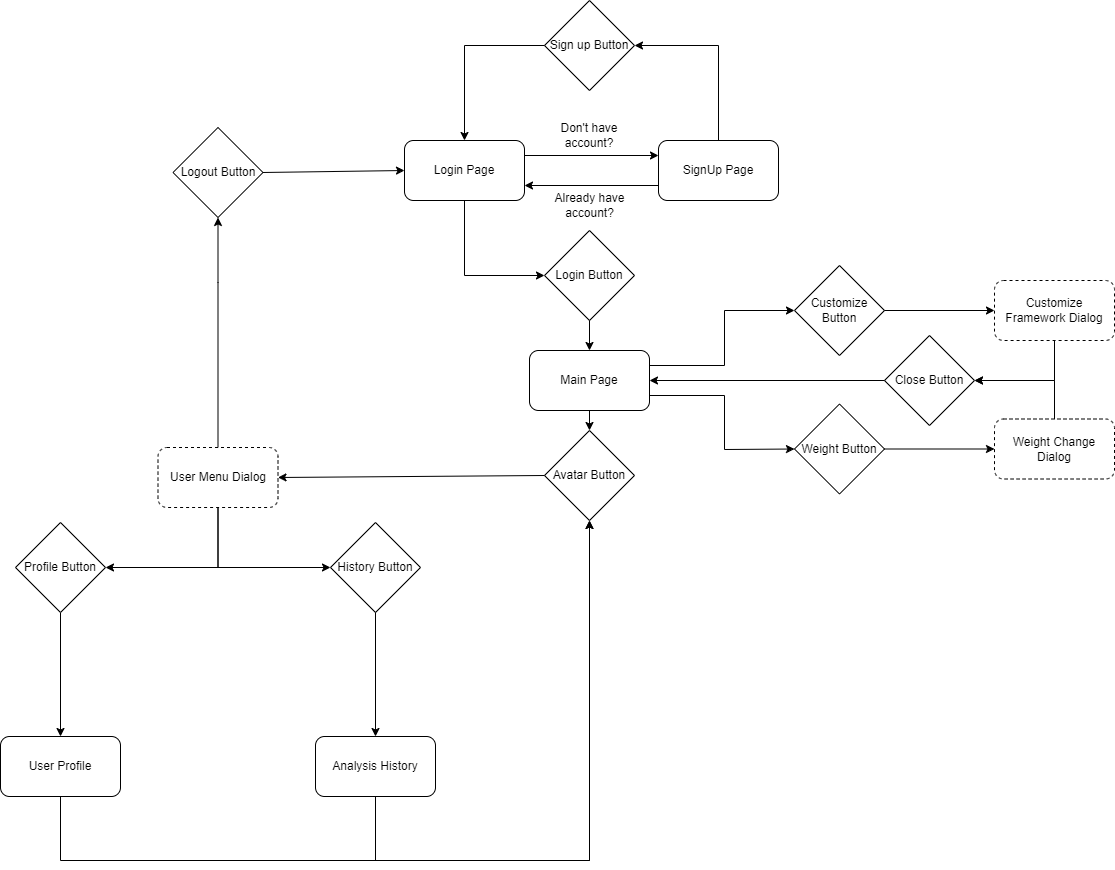

The diagram above was exported from draw.io. Its source (the exported page's mxGraphModel, read from the mxfile embedded in the PNG):
<mxGraphModel dx="2665" dy="1069" grid="1" gridSize="10" guides="1" tooltips="1" connect="1" arrows="1" fold="1" page="1" pageScale="1" pageWidth="827" pageHeight="1169" math="0" shadow="0">
  <root>
    <mxCell id="WIyWlLk6GJQsqaUBKTNV-0" />
    <mxCell id="WIyWlLk6GJQsqaUBKTNV-1" parent="WIyWlLk6GJQsqaUBKTNV-0" />
    <mxCell id="3-jGIpkRdXsMZn57FnSe-0" value="Login Page" style="rounded=1;whiteSpace=wrap;html=1;" vertex="1" parent="WIyWlLk6GJQsqaUBKTNV-1">
      <mxGeometry x="240" y="380" width="120" height="60" as="geometry" />
    </mxCell>
    <mxCell id="3-jGIpkRdXsMZn57FnSe-1" value="SignUp&amp;nbsp;Page" style="rounded=1;whiteSpace=wrap;html=1;" vertex="1" parent="WIyWlLk6GJQsqaUBKTNV-1">
      <mxGeometry x="494" y="380" width="120" height="60" as="geometry" />
    </mxCell>
    <mxCell id="3-jGIpkRdXsMZn57FnSe-4" value="Main Page" style="rounded=1;whiteSpace=wrap;html=1;" vertex="1" parent="WIyWlLk6GJQsqaUBKTNV-1">
      <mxGeometry x="365" y="590" width="120" height="60" as="geometry" />
    </mxCell>
    <mxCell id="3-jGIpkRdXsMZn57FnSe-5" value="" style="endArrow=classic;html=1;rounded=0;entryX=0;entryY=0.5;entryDx=0;entryDy=0;exitX=0.5;exitY=1;exitDx=0;exitDy=0;" edge="1" parent="WIyWlLk6GJQsqaUBKTNV-1" source="3-jGIpkRdXsMZn57FnSe-0" target="3-jGIpkRdXsMZn57FnSe-15">
      <mxGeometry width="50" height="50" relative="1" as="geometry">
        <mxPoint x="270" y="600" as="sourcePoint" />
        <mxPoint x="320" y="550" as="targetPoint" />
        <Array as="points">
          <mxPoint x="300" y="515" />
        </Array>
      </mxGeometry>
    </mxCell>
    <mxCell id="3-jGIpkRdXsMZn57FnSe-7" value="User Profile" style="rounded=1;whiteSpace=wrap;html=1;" vertex="1" parent="WIyWlLk6GJQsqaUBKTNV-1">
      <mxGeometry x="-164" y="976" width="120" height="60" as="geometry" />
    </mxCell>
    <mxCell id="3-jGIpkRdXsMZn57FnSe-8" value="Analysis History" style="rounded=1;whiteSpace=wrap;html=1;" vertex="1" parent="WIyWlLk6GJQsqaUBKTNV-1">
      <mxGeometry x="151" y="976" width="120" height="60" as="geometry" />
    </mxCell>
    <mxCell id="3-jGIpkRdXsMZn57FnSe-14" value="Sign up Button" style="rhombus;whiteSpace=wrap;html=1;" vertex="1" parent="WIyWlLk6GJQsqaUBKTNV-1">
      <mxGeometry x="380" y="240" width="90" height="90" as="geometry" />
    </mxCell>
    <mxCell id="3-jGIpkRdXsMZn57FnSe-15" value="Login Button" style="rhombus;whiteSpace=wrap;html=1;" vertex="1" parent="WIyWlLk6GJQsqaUBKTNV-1">
      <mxGeometry x="380" y="470" width="90" height="90" as="geometry" />
    </mxCell>
    <mxCell id="3-jGIpkRdXsMZn57FnSe-16" value="" style="endArrow=classic;html=1;rounded=0;entryX=0.5;entryY=0;entryDx=0;entryDy=0;exitX=0.5;exitY=1;exitDx=0;exitDy=0;" edge="1" parent="WIyWlLk6GJQsqaUBKTNV-1" source="3-jGIpkRdXsMZn57FnSe-15" target="3-jGIpkRdXsMZn57FnSe-4">
      <mxGeometry width="50" height="50" relative="1" as="geometry">
        <mxPoint x="350" y="570" as="sourcePoint" />
        <mxPoint x="400" y="520" as="targetPoint" />
      </mxGeometry>
    </mxCell>
    <mxCell id="3-jGIpkRdXsMZn57FnSe-24" value="" style="endArrow=classic;html=1;rounded=0;entryX=1;entryY=0.5;entryDx=0;entryDy=0;exitX=0.5;exitY=0;exitDx=0;exitDy=0;" edge="1" parent="WIyWlLk6GJQsqaUBKTNV-1" source="3-jGIpkRdXsMZn57FnSe-1" target="3-jGIpkRdXsMZn57FnSe-14">
      <mxGeometry width="50" height="50" relative="1" as="geometry">
        <mxPoint x="530" y="540" as="sourcePoint" />
        <mxPoint x="580" y="490" as="targetPoint" />
        <Array as="points">
          <mxPoint x="554" y="285" />
        </Array>
      </mxGeometry>
    </mxCell>
    <mxCell id="3-jGIpkRdXsMZn57FnSe-25" value="" style="endArrow=classic;html=1;rounded=0;entryX=0.5;entryY=0;entryDx=0;entryDy=0;exitX=0;exitY=0.5;exitDx=0;exitDy=0;" edge="1" parent="WIyWlLk6GJQsqaUBKTNV-1" source="3-jGIpkRdXsMZn57FnSe-14" target="3-jGIpkRdXsMZn57FnSe-0">
      <mxGeometry width="50" height="50" relative="1" as="geometry">
        <mxPoint x="290" y="340" as="sourcePoint" />
        <mxPoint x="340" y="290" as="targetPoint" />
        <Array as="points">
          <mxPoint x="300" y="285" />
        </Array>
      </mxGeometry>
    </mxCell>
    <mxCell id="3-jGIpkRdXsMZn57FnSe-26" value="" style="endArrow=classic;html=1;rounded=0;entryX=0;entryY=0.25;entryDx=0;entryDy=0;exitX=1;exitY=0.25;exitDx=0;exitDy=0;" edge="1" parent="WIyWlLk6GJQsqaUBKTNV-1" source="3-jGIpkRdXsMZn57FnSe-0" target="3-jGIpkRdXsMZn57FnSe-1">
      <mxGeometry width="50" height="50" relative="1" as="geometry">
        <mxPoint x="370" y="420" as="sourcePoint" />
        <mxPoint x="420" y="370" as="targetPoint" />
      </mxGeometry>
    </mxCell>
    <mxCell id="3-jGIpkRdXsMZn57FnSe-27" value="" style="endArrow=classic;html=1;rounded=0;entryX=1;entryY=0.75;entryDx=0;entryDy=0;exitX=0;exitY=0.75;exitDx=0;exitDy=0;" edge="1" parent="WIyWlLk6GJQsqaUBKTNV-1" source="3-jGIpkRdXsMZn57FnSe-1" target="3-jGIpkRdXsMZn57FnSe-0">
      <mxGeometry width="50" height="50" relative="1" as="geometry">
        <mxPoint x="370" y="405" as="sourcePoint" />
        <mxPoint x="504" y="405" as="targetPoint" />
      </mxGeometry>
    </mxCell>
    <mxCell id="3-jGIpkRdXsMZn57FnSe-28" value="Don't have account?" style="text;html=1;align=center;verticalAlign=middle;whiteSpace=wrap;rounded=0;" vertex="1" parent="WIyWlLk6GJQsqaUBKTNV-1">
      <mxGeometry x="395" y="360" width="60" height="30" as="geometry" />
    </mxCell>
    <mxCell id="3-jGIpkRdXsMZn57FnSe-29" value="Already have account?" style="text;html=1;align=center;verticalAlign=middle;whiteSpace=wrap;rounded=0;" vertex="1" parent="WIyWlLk6GJQsqaUBKTNV-1">
      <mxGeometry x="387.5" y="430" width="75" height="30" as="geometry" />
    </mxCell>
    <mxCell id="3-jGIpkRdXsMZn57FnSe-30" value="Avatar Button" style="rhombus;whiteSpace=wrap;html=1;" vertex="1" parent="WIyWlLk6GJQsqaUBKTNV-1">
      <mxGeometry x="380" y="670" width="90" height="90" as="geometry" />
    </mxCell>
    <mxCell id="3-jGIpkRdXsMZn57FnSe-32" value="" style="endArrow=classic;html=1;rounded=0;entryX=0.5;entryY=0;entryDx=0;entryDy=0;exitX=0.5;exitY=1;exitDx=0;exitDy=0;" edge="1" parent="WIyWlLk6GJQsqaUBKTNV-1" source="3-jGIpkRdXsMZn57FnSe-4" target="3-jGIpkRdXsMZn57FnSe-30">
      <mxGeometry width="50" height="50" relative="1" as="geometry">
        <mxPoint x="435" y="570" as="sourcePoint" />
        <mxPoint x="435" y="650" as="targetPoint" />
      </mxGeometry>
    </mxCell>
    <mxCell id="3-jGIpkRdXsMZn57FnSe-35" value="" style="endArrow=classic;html=1;rounded=0;exitX=0.5;exitY=0;exitDx=0;exitDy=0;entryX=0.5;entryY=1;entryDx=0;entryDy=0;" edge="1" parent="WIyWlLk6GJQsqaUBKTNV-1" source="3-jGIpkRdXsMZn57FnSe-37" target="3-jGIpkRdXsMZn57FnSe-40">
      <mxGeometry width="50" height="50" relative="1" as="geometry">
        <mxPoint x="368.5" y="782" as="sourcePoint" />
        <mxPoint x="368.5" y="702" as="targetPoint" />
        <Array as="points">
          <mxPoint x="53.5" y="522" />
        </Array>
      </mxGeometry>
    </mxCell>
    <mxCell id="3-jGIpkRdXsMZn57FnSe-11" value="" style="endArrow=classic;html=1;rounded=0;entryX=0.5;entryY=0;entryDx=0;entryDy=0;exitX=0.5;exitY=1;exitDx=0;exitDy=0;" edge="1" parent="WIyWlLk6GJQsqaUBKTNV-1" source="3-jGIpkRdXsMZn57FnSe-43" target="3-jGIpkRdXsMZn57FnSe-7">
      <mxGeometry width="50" height="50" relative="1" as="geometry">
        <mxPoint x="51" y="806" as="sourcePoint" />
        <mxPoint x="121" y="816" as="targetPoint" />
      </mxGeometry>
    </mxCell>
    <mxCell id="3-jGIpkRdXsMZn57FnSe-37" value="User Menu Dialog" style="rounded=1;whiteSpace=wrap;html=1;dashed=1;" vertex="1" parent="WIyWlLk6GJQsqaUBKTNV-1">
      <mxGeometry x="-6.5" y="687" width="120" height="60" as="geometry" />
    </mxCell>
    <mxCell id="3-jGIpkRdXsMZn57FnSe-39" value="" style="endArrow=classic;html=1;rounded=0;exitX=0;exitY=0.5;exitDx=0;exitDy=0;entryX=1;entryY=0.5;entryDx=0;entryDy=0;" edge="1" parent="WIyWlLk6GJQsqaUBKTNV-1" source="3-jGIpkRdXsMZn57FnSe-30" target="3-jGIpkRdXsMZn57FnSe-37">
      <mxGeometry width="50" height="50" relative="1" as="geometry">
        <mxPoint x="424.5" y="830" as="sourcePoint" />
        <mxPoint x="425" y="1010" as="targetPoint" />
      </mxGeometry>
    </mxCell>
    <mxCell id="3-jGIpkRdXsMZn57FnSe-40" value="Logout Button" style="rhombus;whiteSpace=wrap;html=1;" vertex="1" parent="WIyWlLk6GJQsqaUBKTNV-1">
      <mxGeometry x="8.5" y="367" width="90" height="90" as="geometry" />
    </mxCell>
    <mxCell id="3-jGIpkRdXsMZn57FnSe-41" value="" style="endArrow=classic;html=1;rounded=0;entryX=0;entryY=0.5;entryDx=0;entryDy=0;exitX=1;exitY=0.5;exitDx=0;exitDy=0;" edge="1" parent="WIyWlLk6GJQsqaUBKTNV-1" source="3-jGIpkRdXsMZn57FnSe-40" target="3-jGIpkRdXsMZn57FnSe-0">
      <mxGeometry width="50" height="50" relative="1" as="geometry">
        <mxPoint x="210" y="620" as="sourcePoint" />
        <mxPoint x="260" y="570" as="targetPoint" />
      </mxGeometry>
    </mxCell>
    <mxCell id="3-jGIpkRdXsMZn57FnSe-42" value="History Button" style="rhombus;whiteSpace=wrap;html=1;" vertex="1" parent="WIyWlLk6GJQsqaUBKTNV-1">
      <mxGeometry x="166" y="762" width="90" height="90" as="geometry" />
    </mxCell>
    <mxCell id="3-jGIpkRdXsMZn57FnSe-43" value="Profile Button" style="rhombus;whiteSpace=wrap;html=1;" vertex="1" parent="WIyWlLk6GJQsqaUBKTNV-1">
      <mxGeometry x="-149" y="762" width="90" height="90" as="geometry" />
    </mxCell>
    <mxCell id="3-jGIpkRdXsMZn57FnSe-45" value="" style="endArrow=classic;html=1;rounded=0;entryX=0.5;entryY=0;entryDx=0;entryDy=0;exitX=0.5;exitY=1;exitDx=0;exitDy=0;" edge="1" parent="WIyWlLk6GJQsqaUBKTNV-1" source="3-jGIpkRdXsMZn57FnSe-42" target="3-jGIpkRdXsMZn57FnSe-8">
      <mxGeometry width="50" height="50" relative="1" as="geometry">
        <mxPoint x="-94" y="862" as="sourcePoint" />
        <mxPoint x="-94" y="986" as="targetPoint" />
      </mxGeometry>
    </mxCell>
    <mxCell id="3-jGIpkRdXsMZn57FnSe-47" value="" style="group" vertex="1" connectable="0" parent="WIyWlLk6GJQsqaUBKTNV-1">
      <mxGeometry x="53.5" y="807" as="geometry" />
    </mxCell>
    <mxCell id="3-jGIpkRdXsMZn57FnSe-10" value="" style="endArrow=classic;html=1;rounded=0;entryX=0;entryY=0.5;entryDx=0;entryDy=0;exitX=0.5;exitY=1;exitDx=0;exitDy=0;" edge="1" parent="3-jGIpkRdXsMZn57FnSe-47" source="3-jGIpkRdXsMZn57FnSe-37" target="3-jGIpkRdXsMZn57FnSe-42">
      <mxGeometry width="50" height="50" relative="1" as="geometry">
        <mxPoint x="-2.2737367544323206e-13" y="-40" as="sourcePoint" />
        <mxPoint x="92.5" y="-1" as="targetPoint" />
        <Array as="points">
          <mxPoint />
        </Array>
      </mxGeometry>
    </mxCell>
    <mxCell id="3-jGIpkRdXsMZn57FnSe-44" value="" style="endArrow=classic;html=1;rounded=0;entryX=1;entryY=0.5;entryDx=0;entryDy=0;exitX=0.5;exitY=1;exitDx=0;exitDy=0;" edge="1" parent="3-jGIpkRdXsMZn57FnSe-47" source="3-jGIpkRdXsMZn57FnSe-37" target="3-jGIpkRdXsMZn57FnSe-43">
      <mxGeometry width="50" height="50" relative="1" as="geometry">
        <mxPoint x="-2.2737367544323206e-13" y="-40" as="sourcePoint" />
        <mxPoint x="156.5" y="10" as="targetPoint" />
        <Array as="points">
          <mxPoint />
        </Array>
      </mxGeometry>
    </mxCell>
    <mxCell id="3-jGIpkRdXsMZn57FnSe-50" value="" style="group" vertex="1" connectable="0" parent="WIyWlLk6GJQsqaUBKTNV-1">
      <mxGeometry x="-110" y="1100" width="535" as="geometry" />
    </mxCell>
    <mxCell id="3-jGIpkRdXsMZn57FnSe-48" value="" style="endArrow=classic;html=1;rounded=0;entryX=0.5;entryY=1;entryDx=0;entryDy=0;exitX=0.5;exitY=1;exitDx=0;exitDy=0;" edge="1" parent="3-jGIpkRdXsMZn57FnSe-50" source="3-jGIpkRdXsMZn57FnSe-8" target="3-jGIpkRdXsMZn57FnSe-30">
      <mxGeometry width="50" height="50" relative="1" as="geometry">
        <mxPoint x="113.30414012738854" y="20" as="sourcePoint" />
        <mxPoint x="155.89968152866243" y="-30" as="targetPoint" />
        <Array as="points">
          <mxPoint x="321" />
          <mxPoint x="535" />
        </Array>
      </mxGeometry>
    </mxCell>
    <mxCell id="3-jGIpkRdXsMZn57FnSe-49" value="" style="endArrow=classic;html=1;rounded=0;entryX=0.5;entryY=1;entryDx=0;entryDy=0;exitX=0.5;exitY=1;exitDx=0;exitDy=0;" edge="1" parent="3-jGIpkRdXsMZn57FnSe-50" source="3-jGIpkRdXsMZn57FnSe-7" target="3-jGIpkRdXsMZn57FnSe-30">
      <mxGeometry width="50" height="50" relative="1" as="geometry">
        <mxPoint x="276.8710191082802" y="-56" as="sourcePoint" />
        <mxPoint x="543.5191082802547" y="-330" as="targetPoint" />
        <Array as="points">
          <mxPoint x="6" />
          <mxPoint x="535" />
        </Array>
      </mxGeometry>
    </mxCell>
    <mxCell id="3-jGIpkRdXsMZn57FnSe-53" value="Customize Button" style="rhombus;whiteSpace=wrap;html=1;" vertex="1" parent="WIyWlLk6GJQsqaUBKTNV-1">
      <mxGeometry x="630" y="505" width="90" height="90" as="geometry" />
    </mxCell>
    <mxCell id="3-jGIpkRdXsMZn57FnSe-54" value="Weight Button" style="rhombus;whiteSpace=wrap;html=1;" vertex="1" parent="WIyWlLk6GJQsqaUBKTNV-1">
      <mxGeometry x="630" y="643.5" width="90" height="90" as="geometry" />
    </mxCell>
    <mxCell id="3-jGIpkRdXsMZn57FnSe-56" value="Customize Framework Dialog" style="rounded=1;whiteSpace=wrap;html=1;dashed=1;" vertex="1" parent="WIyWlLk6GJQsqaUBKTNV-1">
      <mxGeometry x="830" y="520" width="120" height="60" as="geometry" />
    </mxCell>
    <mxCell id="3-jGIpkRdXsMZn57FnSe-57" value="Weight Change Dialog" style="rounded=1;whiteSpace=wrap;html=1;dashed=1;" vertex="1" parent="WIyWlLk6GJQsqaUBKTNV-1">
      <mxGeometry x="830" y="658.5" width="120" height="60" as="geometry" />
    </mxCell>
    <mxCell id="3-jGIpkRdXsMZn57FnSe-59" value="" style="group" vertex="1" connectable="0" parent="WIyWlLk6GJQsqaUBKTNV-1">
      <mxGeometry x="890" y="620" as="geometry" />
    </mxCell>
    <mxCell id="3-jGIpkRdXsMZn57FnSe-60" value="" style="endArrow=classic;html=1;rounded=0;exitX=1;exitY=0.25;exitDx=0;exitDy=0;entryX=0;entryY=0.5;entryDx=0;entryDy=0;" edge="1" parent="WIyWlLk6GJQsqaUBKTNV-1" source="3-jGIpkRdXsMZn57FnSe-4" target="3-jGIpkRdXsMZn57FnSe-53">
      <mxGeometry width="50" height="50" relative="1" as="geometry">
        <mxPoint x="500" y="610" as="sourcePoint" />
        <mxPoint x="550" y="560" as="targetPoint" />
        <Array as="points">
          <mxPoint x="560" y="605" />
          <mxPoint x="560" y="550" />
        </Array>
      </mxGeometry>
    </mxCell>
    <mxCell id="3-jGIpkRdXsMZn57FnSe-61" value="" style="endArrow=classic;html=1;rounded=0;entryX=0;entryY=0.5;entryDx=0;entryDy=0;exitX=1;exitY=0.5;exitDx=0;exitDy=0;" edge="1" parent="WIyWlLk6GJQsqaUBKTNV-1" source="3-jGIpkRdXsMZn57FnSe-53" target="3-jGIpkRdXsMZn57FnSe-56">
      <mxGeometry width="50" height="50" relative="1" as="geometry">
        <mxPoint x="690" y="630" as="sourcePoint" />
        <mxPoint x="740" y="580" as="targetPoint" />
      </mxGeometry>
    </mxCell>
    <mxCell id="3-jGIpkRdXsMZn57FnSe-62" value="" style="endArrow=classic;html=1;rounded=0;entryX=0;entryY=0.5;entryDx=0;entryDy=0;exitX=1;exitY=0.75;exitDx=0;exitDy=0;" edge="1" parent="WIyWlLk6GJQsqaUBKTNV-1" source="3-jGIpkRdXsMZn57FnSe-4" target="3-jGIpkRdXsMZn57FnSe-54">
      <mxGeometry width="50" height="50" relative="1" as="geometry">
        <mxPoint x="910" y="602" as="sourcePoint" />
        <mxPoint x="505" y="640" as="targetPoint" />
        <Array as="points">
          <mxPoint x="560" y="635" />
          <mxPoint x="560" y="689" />
        </Array>
      </mxGeometry>
    </mxCell>
    <mxCell id="3-jGIpkRdXsMZn57FnSe-63" value="" style="endArrow=classic;html=1;rounded=0;entryX=0;entryY=0.5;entryDx=0;entryDy=0;exitX=1;exitY=0.5;exitDx=0;exitDy=0;" edge="1" parent="WIyWlLk6GJQsqaUBKTNV-1" source="3-jGIpkRdXsMZn57FnSe-54" target="3-jGIpkRdXsMZn57FnSe-57">
      <mxGeometry width="50" height="50" relative="1" as="geometry">
        <mxPoint x="730" y="560" as="sourcePoint" />
        <mxPoint x="840" y="560" as="targetPoint" />
      </mxGeometry>
    </mxCell>
    <mxCell id="3-jGIpkRdXsMZn57FnSe-64" value="Close Button" style="rhombus;whiteSpace=wrap;html=1;" vertex="1" parent="WIyWlLk6GJQsqaUBKTNV-1">
      <mxGeometry x="720" y="575" width="90" height="90" as="geometry" />
    </mxCell>
    <mxCell id="3-jGIpkRdXsMZn57FnSe-58" value="" style="endArrow=classic;html=1;rounded=0;exitX=0.5;exitY=0;exitDx=0;exitDy=0;entryX=1;entryY=0.5;entryDx=0;entryDy=0;" edge="1" parent="WIyWlLk6GJQsqaUBKTNV-1" source="3-jGIpkRdXsMZn57FnSe-57" target="3-jGIpkRdXsMZn57FnSe-64">
      <mxGeometry width="50" height="50" relative="1" as="geometry">
        <mxPoint x="900" y="592" as="sourcePoint" />
        <mxPoint x="810" y="620" as="targetPoint" />
        <Array as="points">
          <mxPoint x="890" y="620" />
        </Array>
      </mxGeometry>
    </mxCell>
    <mxCell id="3-jGIpkRdXsMZn57FnSe-55" value="" style="endArrow=classic;html=1;rounded=0;exitX=0.5;exitY=1;exitDx=0;exitDy=0;entryX=1;entryY=0.5;entryDx=0;entryDy=0;" edge="1" parent="WIyWlLk6GJQsqaUBKTNV-1" source="3-jGIpkRdXsMZn57FnSe-56" target="3-jGIpkRdXsMZn57FnSe-64">
      <mxGeometry width="50" height="50" relative="1" as="geometry">
        <mxPoint x="880" y="620" as="sourcePoint" />
        <mxPoint x="810" y="620" as="targetPoint" />
        <Array as="points">
          <mxPoint x="890" y="620" />
        </Array>
      </mxGeometry>
    </mxCell>
    <mxCell id="3-jGIpkRdXsMZn57FnSe-65" value="" style="endArrow=classic;html=1;rounded=0;entryX=1;entryY=0.5;entryDx=0;entryDy=0;exitX=0;exitY=0.5;exitDx=0;exitDy=0;" edge="1" parent="WIyWlLk6GJQsqaUBKTNV-1" source="3-jGIpkRdXsMZn57FnSe-64" target="3-jGIpkRdXsMZn57FnSe-4">
      <mxGeometry width="50" height="50" relative="1" as="geometry">
        <mxPoint x="610" y="660" as="sourcePoint" />
        <mxPoint x="660" y="610" as="targetPoint" />
      </mxGeometry>
    </mxCell>
  </root>
</mxGraphModel>